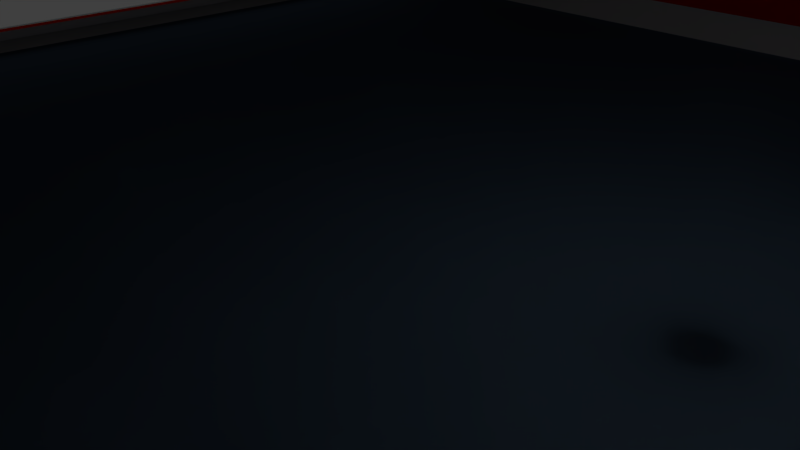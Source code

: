 # Source: 25mRoomWithWindow.blend  (saved by Blender 2.78.0; exported with 4.5.12 LTS)
import bpy
from mathutils import Matrix  # noqa: F401  (used for matrix-valued properties, if any)

bpy.ops.wm.read_factory_settings(use_empty=True)
scene = bpy.context.scene
scene.name = 'Scene'

# ---- collections
col_collection_1 = bpy.data.collections.new('Collection 1'); scene.collection.children.link(col_collection_1)

# ---- materials (node trees are filled in below, after node groups)
mat_material_001 = bpy.data.materials.new('Material.001')
mat_material_001.alpha_threshold = 0.0
mat_material_001.roughness = 0.5
mat_material_001.line_color = (0.0, 0.0, 0.0, 1.0)
mat_material_003 = bpy.data.materials.new('Material.003')
mat_material_003.alpha_threshold = 0.0
mat_material_003.roughness = 0.5
mat_material_003.line_color = (0.0, 0.0, 0.0, 1.0)
mat_material = bpy.data.materials.new('Material')
mat_material.alpha_threshold = 0.0
mat_material.roughness = 0.5
mat_material.line_color = (0.0, 0.0, 0.0, 1.0)
mat_material_004 = bpy.data.materials.new('Material.004')
mat_material_004.alpha_threshold = 0.0
mat_material_004.roughness = 0.5

# ---- material node trees
mat_material_001.use_nodes = True; mat_material_001.node_tree.nodes.clear()
_N = mat_material_001.node_tree.nodes; _L = mat_material_001.node_tree.links
n0 = _N.new('ShaderNodeOutputMaterial'); n0.name = 'Material Output'; n0.location = (300, 300)
n1 = _N.new('ShaderNodeBsdfDiffuse'); n1.name = 'Diffuse BSDF'; n1.location = (10, 300)
n1.inputs[0].default_value = (0.42, 0.42, 0.42, 1.0)
_L.new(n1.outputs[0], n0.inputs[0])
n0.is_active_output = True
mat_material_003.use_nodes = True; mat_material_003.node_tree.nodes.clear()
_N = mat_material_003.node_tree.nodes; _L = mat_material_003.node_tree.links
n0 = _N.new('ShaderNodeOutputMaterial'); n0.name = 'Material Output'; n0.location = (300, 300)
n1 = _N.new('ShaderNodeBsdfDiffuse'); n1.name = 'Diffuse BSDF'; n1.location = (10, 300)
n1.inputs[0].default_value = (0.1019, 0.1602, 0.233, 1.0)
_L.new(n1.outputs[0], n0.inputs[0])
n0.is_active_output = True
mat_material.use_nodes = True; mat_material.node_tree.nodes.clear()
_N = mat_material.node_tree.nodes; _L = mat_material.node_tree.links
n0 = _N.new('ShaderNodeOutputMaterial'); n0.name = 'Material Output'; n0.location = (300, 300)
n1 = _N.new('ShaderNodeBsdfDiffuse'); n1.name = 'Diffuse BSDF'; n1.location = (10, 300)
n1.inputs[0].default_value = (0.8, 0.006038, 0.0, 1.0)
_L.new(n1.outputs[0], n0.inputs[0])
n0.is_active_output = True
mat_material_004.use_nodes = True; mat_material_004.node_tree.nodes.clear()
_N = mat_material_004.node_tree.nodes; _L = mat_material_004.node_tree.links
n0 = _N.new('ShaderNodeOutputMaterial'); n0.name = 'Material Output'; n0.location = (300, 300)
n1 = _N.new('ShaderNodeBsdfDiffuse'); n1.name = 'Diffuse BSDF'; n1.location = (10, 300)
_L.new(n1.outputs[0], n0.inputs[0])
n0.is_active_output = True

# ---- world
world_world = bpy.data.worlds.new('World'); scene.world = world_world
world_world.color = (0.05088, 0.05088, 0.05088)
world_world.use_sun_shadow = False
world_world.sun_shadow_jitter_overblur = 0.0
world_world.cycles.sampling_method = 'MANUAL'

# ---- cameras
cam_camera = bpy.data.cameras.new('Camera')
cam_camera.clip_end = 100.0
cam_camera.lens = 35.0
cam_camera.sensor_width = 32.0
cam_camera.sensor_height = 18.0
cam_camera.ortho_scale = 7.314
cam_camera.dof.focus_distance = 0.0

# ---- lights
light_lamp = bpy.data.lights.new('Lamp', 'POINT')
light_lamp.transmission_factor = 0.0
light_lamp.cutoff_distance = 30.0
light_lamp.energy = 100.0
light_lamp.shadow_buffer_clip_start = 1.001
light_lamp.shadow_soft_size = 0.1
light_lamp.shadow_maximum_resolution = 0.006
light_lamp.use_absolute_resolution = True

# ---- meshes
me_cube_001 = bpy.data.meshes.new('Cube.001')
me_cube_001.from_pydata([(1.0, 1.0, -1.0), (1.0, -1.0, -1.0), (-1.0, -1.0, -1.0), (-1.0, 1.0, -1.0), (1.0, 1.0, 1.0), (1.0, -1.0, 1.0), (-1.0, -1.0, 1.0), (-1.0, 1.0, 1.0)], [], [(0, 1, 2, 3), (4, 7, 6, 5), (0, 4, 5, 1), (1, 5, 6, 2), (2, 6, 7, 3), (4, 0, 3, 7)])
me_cube_001.polygons.foreach_set('use_smooth', [True] * 6)
me_cube_001.materials.append(mat_material_001)
me_cube_001.use_remesh_preserve_volume = False
me_cube_001.use_remesh_preserve_attributes = False
me_cube_001.use_mirror_vertex_groups = False
me_cube_001.update()
me_cube_003 = bpy.data.meshes.new('Cube.003')
me_cube_003.from_pydata([(1.0, 1.0, -1.0), (1.0, -1.0, -1.0), (-1.0, -1.0, -1.0), (-1.0, 1.0, -1.0), (1.0, 1.0, 1.0), (1.0, -1.0, 1.0), (-1.0, -1.0, 1.0), (-1.0, 1.0, 1.0)], [], [(0, 1, 2, 3), (4, 7, 6, 5), (0, 4, 5, 1), (1, 5, 6, 2), (2, 6, 7, 3), (4, 0, 3, 7)])
me_cube_003.polygons.foreach_set('use_smooth', [True] * 6)
me_cube_003.materials.append(mat_material_003)
me_cube_003.use_remesh_preserve_volume = False
me_cube_003.use_remesh_preserve_attributes = False
me_cube_003.use_mirror_vertex_groups = False
me_cube_003.update()
me_cube_002 = bpy.data.meshes.new('Cube.002')
me_cube_002.from_pydata([(-11.87, -1.0, -0.8254), (-11.65, -1.0, -1.046), (-11.84, -1.0, -0.9437), (-11.77, -1.0, -1.014), (-11.65, -1.0, 1.78), (-11.87, -1.0, 1.56), (-11.77, -1.0, 1.749), (-11.84, -1.0, 1.679), (-11.65, 1.0, -1.046), (-11.87, 1.0, -0.8254), (-11.77, 1.0, -1.014), (-11.84, 1.0, -0.9437), (-11.87, 1.0, 1.56), (-11.65, 1.0, 1.78), (-11.84, 1.0, 1.679), (-11.77, 1.0, 1.749), (11.51, -1.0, -1.046), (11.73, -1.0, -0.8254), (11.63, -1.0, -1.014), (11.7, -1.0, -0.9437), (11.73, -1.0, 1.56), (11.51, -1.0, 1.78), (11.7, -1.0, 1.679), (11.63, -1.0, 1.749), (11.73, 1.0, -0.8254), (11.51, 1.0, -1.046), (11.7, 1.0, -0.9437), (11.63, 1.0, -1.014), (11.51, 1.0, 1.78), (11.73, 1.0, 1.56), (11.63, 1.0, 1.749), (11.7, 1.0, 1.679), (-11.85, 1.0, -1.167), (-11.67, 1.0, -1.217), (-11.67, -1.0, -1.217), (-11.85, -1.0, -1.167), (-11.99, 1.0, -1.032), (-11.99, -1.0, -1.032), (-12.04, 1.0, -0.848), (-12.04, -1.0, -0.848), (-11.85, -1.0, 1.902), (-11.67, -1.0, 1.952), (-11.67, 1.0, 1.952), (-11.85, 1.0, 1.902), (-11.99, -1.0, 1.767), (-11.99, 1.0, 1.767), (-12.04, -1.0, 1.583), (-12.04, 1.0, 1.583), (11.72, -1.0, -1.167), (11.53, -1.0, -1.217), (11.53, 1.0, -1.217), (11.72, 1.0, -1.167), (11.85, -1.0, -1.032), (11.85, 1.0, -1.032), (11.9, -1.0, -0.848), (11.9, 1.0, -0.848), (11.72, 1.0, 1.902), (11.53, 1.0, 1.952), (11.53, -1.0, 1.952), (11.72, -1.0, 1.902), (11.85, 1.0, 1.767), (11.85, -1.0, 1.767), (11.9, 1.0, 1.583), (11.9, -1.0, 1.583)], [], [(11, 2, 3, 10), (55, 62, 63, 54), (57, 42, 41, 58), (39, 46, 47, 38), (10, 3, 1, 8), (33, 34, 35, 32), (32, 35, 37, 36), (36, 37, 39, 38), (41, 42, 43, 40), (40, 43, 45, 44), (44, 45, 47, 46), (49, 50, 51, 48), (48, 51, 53, 52), (52, 53, 55, 54), (57, 58, 59, 56), (56, 59, 61, 60), (60, 61, 63, 62), (33, 50, 49, 34), (10, 8, 33, 32), (1, 3, 35, 34), (11, 10, 32, 36), (3, 2, 37, 35), (9, 11, 36, 38), (2, 0, 39, 37), (6, 4, 41, 40), (13, 15, 43, 42), (7, 6, 40, 44), (15, 14, 45, 43), (5, 7, 44, 46), (14, 12, 47, 45), (18, 16, 49, 48), (25, 27, 51, 50), (19, 18, 48, 52), (27, 26, 53, 51), (17, 19, 52, 54), (26, 24, 55, 53), (30, 28, 57, 56), (21, 23, 59, 58), (31, 30, 56, 60), (23, 22, 61, 59), (29, 31, 60, 62), (22, 20, 63, 61), (8, 25, 50, 33), (16, 1, 34, 49), (0, 5, 46, 39), (12, 9, 38, 47), (20, 17, 54, 63), (4, 21, 58, 41), (28, 13, 42, 57), (24, 29, 62, 55), (9, 0, 2, 11), (0, 9, 12, 5), (5, 12, 14, 7), (7, 14, 15, 6), (6, 15, 13, 4), (4, 13, 28, 21), (30, 23, 21, 28), (31, 22, 23, 30), (29, 20, 22, 31), (17, 20, 29, 24), (17, 24, 26, 19), (19, 26, 27, 18), (18, 27, 25, 16), (8, 1, 16, 25)])
me_cube_002.polygons.foreach_set('use_smooth', [True] * 64)
me_cube_002.use_remesh_preserve_volume = False
me_cube_002.use_remesh_preserve_attributes = False
me_cube_002.use_mirror_vertex_groups = False
me_cube_002.update()
me_cube = bpy.data.meshes.new('Cube')
me_cube.from_pydata([(1.023, 1.0, -0.05021), (1.023, -1.0, -0.05021), (-1.0, -1.0, -0.05021), (-1.0, 1.0, -0.05021), (1.023, 1.0, 1.95), (1.023, -1.0, 1.95), (-1.0, -1.0, 1.95), (-1.0, 1.0, 1.95), (-0.9804, 0.9804, -0.05021), (-0.9804, 0.9804, 1.95), (-0.9804, -0.9804, -0.05021), (-0.9804, -0.9804, 1.95), (0.9804, 0.9804, -0.05021), (0.9804, 0.9804, 1.95), (0.9804, -0.9804, -0.05021), (0.9804, -0.9804, 1.95), (0.8422, 0.8422, 2.95), (0.8422, -0.8422, 2.95), (-0.8422, 0.8422, 2.95), (-0.8422, -0.8422, 2.95), (-0.8257, -0.8257, 2.95), (-0.8257, 0.8257, 2.95), (0.8257, -0.8257, 2.95), (0.8257, 0.8257, 2.95), (0.9038, 0.9038, -1.05), (0.9038, -0.9038, -1.05), (-0.9038, 0.9038, -1.05), (-0.9038, -0.9038, -1.05), (-0.8861, -0.8861, -1.05), (-0.8861, 0.8861, -1.05), (0.8861, -0.8861, -1.05), (0.8861, 0.8861, -1.05), (1.023, 1.0, 0.3655), (1.023, 1.0, 1.534), (1.023, -1.0, 0.3655), (1.023, -1.0, 1.534), (-1.0, -1.0, 0.3655), (-1.0, -1.0, 1.534), (-1.0, 1.0, 0.3655), (-1.0, 1.0, 1.534), (-0.9804, -0.9804, 0.4016), (-0.9804, -0.9804, 1.498), (0.9804, -0.9804, 0.4016), (0.9804, -0.9804, 1.498), (0.9804, 0.9804, 0.4016), (0.9804, 0.9804, 1.498), (-0.9804, 0.9804, 0.4016), (-0.9804, 0.9804, 1.498), (1.023, 0.1595, 1.814), (0.9804, 0.1595, 1.814), (1.023, -0.1595, 0.3559), (0.9804, -0.1595, 0.3926), (1.023, -0.1595, 0.03513), (0.9804, -0.1595, 0.03513), (1.023, -0.1595, 1.814), (1.023, -0.1595, 1.544), (0.9804, -0.1595, 1.507), (0.9804, -0.1595, 1.814), (1.023, 0.1595, 0.03513), (0.9804, 0.1595, 0.03513), (1.023, 0.1595, 0.3559), (0.9804, 0.1595, 0.3926), (1.023, 0.1595, 1.544), (0.9804, 0.1595, 1.507), (-0.9804, -0.9115, 1.691), (-1.0, -0.9115, 1.691), (-0.9804, 0.9049, 0.2781), (-1.0, 0.9049, 0.2781), (-0.9804, -0.9115, 0.2781), (-1.0, -0.9115, 0.2781), (-0.9804, 0.9049, 1.691), (-1.0, 0.9049, 1.691), (-0.9804, -0.9207, 1.675), (-1.0, -0.9207, 1.675), (-0.9804, -0.9207, 0.2939), (-1.0, -0.9207, 0.2939), (-0.9804, -0.9132, 1.777), (-1.0, -0.9132, 1.777), (-0.9804, -0.9277, 1.752), (-1.0, -0.9277, 1.752), (-0.9804, -0.9132, 0.1924), (-1.0, -0.9132, 0.1924), (-0.9804, -0.9277, 0.2171), (-1.0, -0.9277, 0.2171), (-0.9804, -0.9262, 1.64), (-1.0, -0.9262, 1.64), (-0.9804, -0.9262, 0.329), (-1.0, -0.9262, 0.329), (-0.9804, -0.9287, 1.581), (-1.0, -0.9287, 1.581), (-1.0, -0.9287, 0.3882), (-0.9804, -0.9287, 0.3882), (-1.0, -0.9278, 0.3655), (-0.9804, -0.9383, 0.2846), (-1.0, -0.9383, 0.2846), (-0.9804, -0.9383, 1.685), (-1.0, -0.9383, 1.685), (-0.9804, -0.9287, 0.4016), (-0.9804, -0.9287, 1.498), (-1.0, -0.9287, 1.534), (-0.9804, -0.9422, 1.592), (-1.0, -0.9422, 1.592), (-1.0, -0.9422, 0.3769), (-0.9804, -0.9422, 0.4016), (-0.9804, -0.9422, 0.3769), (-0.9804, -0.9422, 1.498), (-1.0, -0.9422, 1.534), (-1.0, -0.9417, 0.3655), (-0.9804, 0.9197, 0.329), (-1.0, 0.9197, 0.329), (-0.9804, 0.9142, 1.675), (-1.0, 0.9142, 1.675), (-0.9804, 0.9142, 0.2939), (-1.0, 0.9142, 0.2939), (-0.9804, 0.9066, 0.1924), (-1.0, 0.9066, 0.1924), (-0.9804, 0.9066, 1.777), (-1.0, 0.9066, 1.777), (-0.9804, 0.9211, 1.752), (-1.0, 0.9211, 1.752), (-0.9804, 0.9197, 1.64), (-1.0, 0.9197, 1.64), (-0.9804, 0.9211, 0.2171), (-1.0, 0.9211, 0.2171), (-0.9804, 0.9221, 1.581), (-1.0, 0.9221, 1.581), (-1.0, 0.9221, 0.3882), (-1.0, 0.9212, 0.3655), (-0.9804, 0.9221, 0.3882), (-0.9804, 0.9221, 0.4016), (-0.9804, 0.9221, 1.498), (-1.0, 0.9221, 1.534), (-0.9804, 0.9317, 1.685), (-1.0, 0.9317, 1.685), (-0.9804, 0.9317, 0.2846), (-1.0, 0.9317, 0.2846), (-0.9804, 0.9356, 1.592), (-1.0, 0.9356, 1.592), (-0.9804, 0.9356, 1.498), (-1.0, 0.9356, 1.534), (-1.0, 0.9356, 0.3769), (-0.9804, 0.9356, 0.4016), (-0.9804, 0.9356, 0.3769), (-1.0, 0.9351, 0.3655)], [], [(3, 0, 24, 26), (5, 4, 16, 17), (33, 4, 5, 35, 55, 54, 48, 62), (35, 5, 6, 37), (37, 6, 7, 39, 139, 137, 133, 119, 117, 77, 79, 96, 101, 106), (32, 0, 3, 38), (6, 5, 17, 19), (8, 10, 28, 29), (47, 9, 11, 41, 105, 100, 95, 78, 76, 116, 118, 132, 136, 138), (46, 8, 12, 44), (41, 11, 15, 43), (16, 18, 19, 20, 21, 23), (23, 22, 20, 19, 17, 16), (9, 13, 23, 21), (15, 11, 20, 22), (11, 9, 21, 20), (7, 6, 19, 18), (4, 7, 18, 16), (13, 15, 22, 23), (24, 31, 29, 28, 27, 26), (27, 28, 30, 31, 24, 25), (31, 30, 14, 12), (12, 8, 29, 31), (2, 3, 26, 27), (10, 14, 30, 28), (1, 2, 27, 25), (4, 33, 39, 7), (33, 32, 38, 39), (2, 36, 107, 94, 83, 81, 115, 123, 135, 143, 38, 3), (36, 37, 106, 102, 107), (1, 34, 36, 2), (34, 35, 37, 36), (10, 40, 42, 14), (40, 41, 43, 42), (9, 47, 45, 13), (47, 46, 44, 45), (8, 46, 141, 142, 134, 122, 114, 80, 82, 93, 104, 103, 40, 10), (46, 47, 138, 141), (43, 56, 51, 42), (13, 45, 63, 49, 57, 56, 43, 15), (42, 51, 53, 59, 61, 44, 12, 14), (25, 24, 0, 1), (32, 60, 58, 52, 50, 34, 1, 0), (33, 62, 60, 32), (59, 58, 60, 62, 48, 49, 63, 61), (50, 55, 35, 34), (54, 57, 49, 48), (52, 53, 51, 56, 57, 54, 55, 50), (61, 63, 45, 44), (53, 52, 58, 59), (78, 79, 77, 76), (122, 123, 115, 114), (100, 101, 96, 95), (94, 93, 82, 83), (102, 104, 93, 94, 107), (69, 68, 74, 75), (137, 136, 132, 133), (133, 132, 118, 119), (64, 65, 73, 72), (72, 73, 85, 84), (104, 102, 106, 101, 100, 105, 103), (103, 105, 41, 40), (67, 66, 68, 69), (111, 110, 120, 121), (70, 71, 65, 64), (66, 67, 113, 112), (128, 126, 131, 125, 124, 130, 129), (112, 113, 109, 108), (117, 116, 76, 77), (134, 135, 123, 122), (71, 70, 110, 111), (143, 140, 139, 39, 38), (121, 120, 124, 125), (142, 140, 143, 135, 134), (75, 74, 86, 87), (83, 82, 80, 81), (108, 109, 127, 126, 128), (95, 96, 79, 78), (88, 89, 99, 90, 91, 97, 98), (81, 80, 114, 115), (140, 142, 141, 138, 136, 137, 139), (119, 118, 116, 117), (84, 85, 89, 88), (87, 86, 91, 90, 92)])
me_cube.polygons.foreach_set('use_smooth', [True] * 84)
me_cube.polygons.foreach_set('material_index', [1, 1, 1, 1, 1, 1, 1, 1, 1, 1, 1, 1, 1, 1, 1, 1, 1, 1, 1, 1, 1, 1, 1, 1, 1, 1, 1, 0, 1, 0, 1, 0, 1, 0, 1, 0, 1, 0, 0, 1, 1, 1, 1, 0, 0, 0, 0, 0, 0, 0, 0, 0, 0, 0, 0, 0, 0, 0, 0, 0, 0, 0, 0, 0, 0, 0, 0, 0, 0, 0, 0, 0, 0, 0, 0, 0, 0, 0, 0, 0, 0, 0, 0, 0])
_uv = me_cube.uv_layers.new(name='UVMap')
_uv.uv.foreach_set('vector', [0.0, 0.0, 0.0, 0.0, 0.0, 0.0, 0.0, 0.0, 0.0, 0.0, 0.0, 0.0, 0.0, 0.0, 0.0, 0.0, 0.0, 0.0, 0.0, 0.0, 0.0, 0.0, 0.0, 0.0, 0.0, 0.0, 0.0, 0.0, 0.0, 0.0, 0.0, 0.0, 0.0, 0.0, 0.0, 0.0, 0.0, 0.0, 0.0, 0.0, 0.0, 0.0, 0.0, 0.0, 0.0, 0.0, 0.0, 0.0, 0.0, 0.0, 0.0, 0.0, 0.0, 0.0, 0.0, 0.0, 0.0, 0.0, 0.0, 0.0, 0.0, 0.0, 0.0, 0.0, 0.0, 0.0, 0.0, 0.0, 0.0, 0.0, 0.0, 0.0, 0.0, 0.0, 0.0, 0.0, 0.0, 0.0, 0.0, 0.0, 0.0, 0.0, 0.0, 0.0, 0.0, 0.0, 0.0, 0.0, 0.0, 0.0, 0.0, 0.0, 0.0, 0.0, 0.0, 0.0, 0.0, 0.0, 0.0, 0.0, 0.0, 0.0, 0.0, 0.0, 0.0, 0.0, 0.0, 0.0, 0.0, 0.0, 0.0, 0.0, 0.0, 0.0, 0.0, 0.0, 0.0, 0.0, 0.0, 0.0, 0.0, 0.0, 0.0, 0.0, 0.0, 0.0, 0.0, 0.0, 0.0, 0.0, 0.0, 0.0, 0.0, 0.0, 0.0, 0.0, 0.0, 0.0, 0.0, 0.0, 0.0, 0.0, 0.0, 0.0, 0.0, 0.0, 0.0, 0.0, 0.0, 0.0, 0.0, 0.0, 0.0, 0.0, 0.0, 0.0, 0.0, 0.0, 0.0, 0.0, 0.0, 0.0, 0.0, 0.0, 0.0, 0.0, 0.0, 0.0, 0.0, 0.0, 0.0, 0.0, 0.0, 0.0, 0.0, 0.0, 0.0, 0.0, 0.0, 0.0, 0.0, 0.0, 0.0, 0.0, 0.0, 0.0, 0.0, 0.0, 0.0, 0.0, 0.0, 0.0, 0.0, 0.0, 0.0, 0.0, 0.0, 0.0, 0.0, 0.0, 0.0, 0.0, 0.0, 0.0, 0.0, 0.0, 0.0, 0.0, 0.0, 0.0, 0.0, 0.0, 0.0, 0.0, 0.0, 0.0, 0.0, 0.0, 0.0, 0.0, 0.0, 0.0, 0.0, 0.0, 0.0, 0.0, 0.0, 0.0, 0.0, 0.0, 0.0, 0.0, 0.0, 0.0, 0.0, 0.0, 0.0, 0.0, 0.0, 0.0, 0.0, 0.0, 0.0, 0.0, 0.0, 0.0, 0.0, 0.0, 0.0, 0.0, 0.0, 0.0, 0.0, 0.0, 0.0, 0.0, 0.0, 0.0, 0.0, 0.0, 0.0, 0.0, 0.0, 0.0, 0.0, 0.0, 0.0, 0.0, 0.0, 0.0, 0.0, 0.0, 0.0, 0.0, 0.0, 0.0, 0.0, 0.0, 0.0, 0.0, 0.0, 0.0, 0.0, 0.0, 0.0, 0.0, 0.0, 0.0, 0.0, 0.0, 0.0, 0.0, 0.0, 0.0, 0.0, 0.0, 0.0, 0.0, 0.0, 0.0, 0.0, 0.0, 0.0, 0.0, 0.0, 0.0, 0.0, 0.0, 0.0, 0.0, 0.0, 0.0, 0.0, 0.0, 0.0, 0.0, 0.0, 0.0, 0.0, 0.0, 0.0, 0.0, 0.0, 0.0, 0.0, 0.0, 0.0, 0.0, 0.0, 0.0, 0.0, 0.0, 0.0, 0.0, 0.0, 0.0, 0.0, 0.0, 0.0, 0.0, 0.0, 0.0, 0.0, 0.0, 0.0, 0.0, 0.0, 0.0, 0.0, 0.0, 0.0, 0.0, 0.0, 0.0, 0.0, 0.0, 0.0, 0.0, 0.0, 0.0, 0.0, 0.0, 0.0, 0.0, 0.0, 0.0, 0.0, 0.0, 0.0, 0.0, 0.0, 0.0, 0.0, 0.0, 0.0, 0.0, 0.0, 0.0, 0.0, 0.0, 0.0, 0.0, 0.0, 0.0, 0.0, 0.0, 0.0, 0.0, 0.0, 0.0, 0.0, 0.0, 0.0, 0.0, 0.0, 0.0, 0.0, 0.0, 0.0, 0.0, 0.0, 0.0, 0.0, 0.0, 0.0, 0.0, 0.0, 0.0, 0.0, 0.0, 0.0, 0.0, 0.0, 0.0, 0.0, 0.0, 0.0, 0.0, 0.0, 0.0, 0.0, 0.0, 0.0, 0.0, 0.0, 0.0, 0.0, 0.0, 0.0, 0.0, 0.0, 0.0, 0.0, 0.0, 0.0, 0.0, 0.0, 0.0, 0.0, 0.0, 0.0, 0.0, 0.0, 0.0, 0.0, 0.0, 0.0, 0.0, 0.0, 0.0, 0.0, 0.0, 0.0, 0.0, 0.0, 0.0, 0.0, 0.0, 0.0, 0.0, 0.0, 0.0, 0.0, 0.0, 0.0, 0.0, 0.0, 0.0, 0.0, 0.0, 0.0, 0.0, 0.0, 0.0, 0.0, 0.0, 0.0, 0.0, 0.0, 0.0, 0.0, 0.0, 0.0, 0.0, 0.0, 0.0, 0.0, 0.0, 0.0, 0.0, 0.0, 0.0, 0.0, 0.0, 0.0, 0.0, 0.0, 0.0, 0.0, 0.0, 0.0, 0.0, 0.0, 0.0, 0.0, 0.0, 0.0, 0.0, 0.0, 0.0, 0.0, 0.0, 0.0, 0.0, 0.0, 0.0, 0.0, 0.0, 0.0, 0.0, 0.0, 0.0, 0.0, 0.0, 0.0, 0.0, 0.0, 0.0, 0.0, 0.0, 0.0, 0.0, 0.0, 0.0, 0.0, 0.0, 0.0, 0.0, 0.0, 0.0, 0.0, 0.0, 0.0, 0.0, 0.0, 0.0, 0.0, 0.0, 0.0, 0.0, 0.0, 0.0, 0.0, 0.0, 0.0, 0.0, 0.0, 0.0, 0.0, 0.0, 0.0, 0.0, 0.0, 0.0, 0.0, 0.0, 0.0, 0.0, 0.0, 0.0, 0.0, 0.0, 0.0, 0.0, 0.0, 0.0, 0.0, 0.0, 0.0, 0.0, 0.0, 0.0, 0.0, 0.0, 0.0, 0.0, 0.0, 0.0, 0.0, 0.0, 0.0, 0.0, 0.0, 0.0, 0.0, 0.0, 0.0, 0.0, 0.0, 0.0, 0.0, 0.0, 0.0, 0.0, 0.0, 0.0, 0.0, 0.0, 0.0, 0.0, 0.0, 0.0, 0.0, 0.0, 0.0, 0.0, 0.0, 0.0, 0.0, 0.0, 0.0, 0.0, 0.0, 0.0, 0.0, 0.0, 0.0, 0.0, 0.0, 0.0, 0.0, 0.0, 0.0, 0.0, 0.0, 0.0, 0.0, 0.0, 0.0, 0.0, 0.0, 0.0, 0.0, 0.0, 0.0, 0.0, 0.0, 0.0, 0.0, 0.0, 0.0, 0.0, 0.0, 0.0, 0.0, 0.0, 0.0, 0.0, 0.0, 0.0, 0.0, 0.0, 0.0, 0.0, 0.0, 0.0, 0.0, 0.0, 0.0, 0.0, 0.0, 0.0, 0.0, 0.0, 0.0, 0.0, 0.0, 0.0, 0.0, 0.0, 0.0, 0.0, 0.0, 0.0, 0.0, 0.0, 0.0, 0.0, 0.0, 0.0, 0.0, 0.0, 0.0, 0.0, 0.0, 0.0, 0.0, 0.0, 0.0, 0.0, 0.0, 0.0, 0.0, 0.0, 0.0, 0.0, 0.0, 0.0, 0.0, 0.0, 0.0, 0.0, 0.0, 0.0, 0.0, 0.0, 0.0, 0.0, 0.0, 0.0, 0.0, 0.0, 0.0, 0.0, 0.0, 0.0, 0.0, 0.0, 0.0, 0.0, 0.0, 0.0, 0.0, 0.0, 0.0, 0.0, 0.0, 0.0, 0.0, 0.0, 0.0, 0.0, 0.0, 0.0, 0.0, 0.0, 0.0, 0.0, 0.0, 0.0, 0.0, 0.0, 0.0, 0.0, 0.0, 0.0, 0.0, 0.0, 0.0, 0.0, 0.0, 0.0, 0.0, 0.0, 0.0, 0.0, 0.0, 0.0, 0.0, 0.0, 0.0, 0.0, 0.0, 0.0, 0.0, 0.0, 0.0, 0.0, 0.0, 0.0, 0.0, 0.0, 0.0, 0.0, 0.0, 0.0, 0.0, 0.0, 0.0, 0.0, 0.0, 0.0, 0.0, 0.0, 0.0, 0.0, 0.0, 0.0, 0.0, 0.0, 0.0, 0.0, 0.0, 0.0, 0.0, 0.0, 0.0, 0.0, 0.0, 0.0, 0.0, 0.0, 0.0, 0.0, 0.0, 0.0, 0.0, 0.0, 0.0, 0.0, 0.0, 0.0, 0.0, 0.0, 0.0, 0.0, 0.0, 0.0, 0.0, 0.0, 0.0, 0.0, 0.0, 0.0, 0.0, 0.0, 0.0, 0.0, 0.0, 0.0, 0.0, 0.0, 0.0, 0.0, 0.0, 0.0, 0.0, 0.0])
me_cube.materials.append(mat_material)
me_cube.materials.append(mat_material_004)
me_cube.use_remesh_preserve_volume = False
me_cube.use_remesh_preserve_attributes = False
me_cube.use_mirror_vertex_groups = False
me_cube.update()
me_cube.normals_split_custom_set([tuple(v) for v in zip(*[iter([-0.7056, 0.7056, -0.06561, 0.7075, 0.703, -0.07318, 0.5428, 0.5516, -0.6333, -0.5506, 0.5506, -0.6274, 0.7047, -0.7006, 0.1116, 0.7047, 0.7006, 0.1116, 0.5242, 0.5331, 0.6641, 0.5242, -0.5331, 0.6641, 0.7071, 0.7071, 2.154e-07, 0.7047, 0.7006, 0.1116, 0.7047, -0.7006, 0.1116, 0.7071, -0.7071, 8.714e-08, 0.7071, 0.7071, 1.135e-07, 0.5774, 0.5774, -0.5774, 0.5773, -0.5774, -0.5774, 0.7071, -0.7071, 9.241e-08, 0.7071, -0.7071, 8.714e-08, 0.7047, -0.7006, 0.1116, -0.7032, -0.7032, 0.1045, -0.7071, -0.7071, 1.894e-08, -0.7071, -0.7071, 1.894e-08, -0.7032, -0.7032, 0.1045, -0.7032, 0.7032, 0.1045, -0.7071, 0.7071, 1.472e-07, -0.7071, -0.7071, 1.853e-08, -0.7024, -0.7116, -0.01495, -0.6946, -0.7159, -0.07096, -0.6676, -0.7013, -0.2501, -0.6104, -0.394, -0.6871, -0.6104, 0.394, -0.6871, -0.6676, 0.7013, -0.2501, -0.6946, 0.7159, -0.07097, -0.7024, 0.7116, -0.01495, -0.7071, 0.7071, 6.286e-08, 0.7071, 0.7071, -4.8e-09, 0.7075, 0.703, -0.07318, -0.7056, 0.7056, -0.06561, -0.7071, 0.7071, -1.966e-07, -0.7032, -0.7032, 0.1045, 0.7047, -0.7006, 0.1116, 0.5242, -0.5331, 0.6641, -0.5322, -0.5322, 0.6585, 0.7056, -0.7056, 0.06437, 0.7056, 0.7056, 0.06437, 0.3324, 0.3324, -0.8826, 0.623, -0.623, -0.473, 0.7071, -0.7071, -2.95e-07, 0.7034, -0.7034, -0.1026, 0.7034, 0.7034, -0.1026, 0.7071, 0.7071, -2.645e-08, 0.7071, 0.7071, -2.926e-08, 0.7024, 0.7116, -0.01495, 0.6946, 0.7159, -0.07097, 0.6676, 0.7013, -0.2501, 0.6104, 0.394, -0.6871, 0.6104, -0.394, -0.6871, 0.6676, -0.7013, -0.2501, 0.6946, -0.7159, -0.07096, 0.7024, -0.7116, -0.01495, 0.7071, -0.7071, -1.83e-08, 0.7071, -0.7071, 1.353e-07, 0.7056, -0.7056, 0.06437, -0.7056, -0.7056, 0.06437, -0.7071, -0.7071, 6.118e-08, 0.7071, 0.7071, -2.645e-08, 0.7034, 0.7034, -0.1026, -0.7034, 0.7034, -0.1026, -0.7071, 0.7071, -1.603e-07, 0.5242, 0.5331, 0.6641, -0.5322, 0.5322, 0.6584, -0.5322, -0.5322, 0.6585, 0.3525, 0.3525, 0.8669, 0.6487, -0.6487, 0.3979, -0.3525, -0.3525, 0.8669, -0.3525, -0.3525, 0.8669, -0.6487, 0.6487, 0.3979, 0.3525, 0.3525, 0.8669, -0.5322, -0.5322, 0.6585, 0.5242, -0.5331, 0.6641, 0.5242, 0.5331, 0.6641, 0.7034, -0.7034, -0.1026, -0.7034, -0.7034, -0.1026, -0.3525, -0.3525, 0.8669, 0.6487, -0.6487, 0.3979, -0.7034, 0.7034, -0.1026, 0.7034, 0.7034, -0.1026, 0.3525, 0.3525, 0.8669, -0.6487, 0.6487, 0.3979, 0.7034, 0.7034, -0.1026, 0.7034, -0.7034, -0.1026, 0.6487, -0.6487, 0.3979, 0.3525, 0.3525, 0.8669, -0.7032, 0.7032, 0.1045, -0.7032, -0.7032, 0.1045, -0.5322, -0.5322, 0.6585, -0.5322, 0.5322, 0.6584, 0.7047, 0.7006, 0.1116, -0.7032, 0.7032, 0.1045, -0.5322, 0.5322, 0.6584, 0.5242, 0.5331, 0.6641, -0.7034, -0.7034, -0.1026, -0.7034, 0.7034, -0.1026, -0.6487, 0.6487, 0.3979, -0.3525, -0.3525, 0.8669, 0.5428, 0.5516, -0.6333, -0.3324, -0.3324, -0.8826, 0.623, -0.623, -0.473, 0.3324, 0.3324, -0.8826, -0.5506, -0.5506, -0.6274, -0.5506, 0.5506, -0.6274, -0.5506, -0.5506, -0.6274, 0.3324, 0.3324, -0.8826, -0.623, 0.623, -0.473, -0.3324, -0.3324, -0.8826, 0.5428, 0.5516, -0.6333, 0.5428, -0.5517, -0.6333, -0.3324, -0.3324, -0.8826, -0.623, 0.623, -0.473, -0.7056, 0.7056, 0.06437, -0.7056, -0.7056, 0.06437, -0.7056, -0.7056, 0.06437, 0.7056, -0.7056, 0.06437, 0.623, -0.623, -0.473, -0.3324, -0.3324, -0.8826, -0.7056, -0.7056, -0.06561, -0.7056, 0.7056, -0.06561, -0.5506, 0.5506, -0.6274, -0.5506, -0.5506, -0.6274, 0.7056, 0.7056, 0.06437, -0.7056, 0.7056, 0.06437, -0.623, 0.623, -0.473, 0.3324, 0.3324, -0.8826, 0.7075, -0.703, -0.07318, -0.7056, -0.7056, -0.06561, -0.5506, -0.5506, -0.6274, 0.5428, -0.5517, -0.6333, 0.7047, 0.7006, 0.1116, 0.7071, 0.7071, 2.154e-07, -0.7071, 0.7071, 1.472e-07, -0.7032, 0.7032, 0.1045, 0.7071, 0.7071, 2.154e-07, 0.7071, 0.7071, -4.8e-09, -0.7071, 0.7071, -1.966e-07, -0.7071, 0.7071, 1.472e-07, -0.7056, -0.7056, -0.06561, -0.7071, -0.7071, -4.502e-07, -0.7071, 0.7065, 0.02969, -0.6946, 0.7159, 0.07097, -0.6676, 0.7013, 0.2501, -0.6104, 0.394, 0.6871, -0.6104, -0.394, 0.6871, -0.6676, -0.7013, 0.2501, -0.6946, -0.7159, 0.07096, -0.7071, -0.7065, 0.02969, -0.7071, 0.7071, -1.966e-07, -0.7056, 0.7056, -0.06561, -0.7071, -0.7071, -4.502e-07, -0.7071, -0.7071, 1.894e-08, -0.7071, 0.7071, 6.286e-08, -0.7024, 0.7116, 0.01495, -0.7071, 0.7065, 0.02969, 0.7075, -0.703, -0.07318, 0.7071, -0.7071, -2.584e-07, -0.7071, -0.7071, -4.502e-07, -0.7056, -0.7056, -0.06561, 0.7071, -0.7071, -2.584e-07, 0.7071, -0.7071, 8.714e-08, -0.7071, -0.7071, 1.894e-08, -0.7071, -0.7071, -4.502e-07, 0.7056, 0.7056, 0.06437, 0.7071, 0.7071, 3.563e-07, -0.7071, 0.7071, 2.342e-07, -0.7056, 0.7056, 0.06437, 0.7071, 0.7071, 3.563e-07, 0.7071, 0.7071, -2.645e-08, -0.7071, 0.7071, -1.603e-07, -0.7071, 0.7071, 2.342e-07, 0.7034, -0.7034, -0.1026, 0.7071, -0.7071, -2.95e-07, -0.7071, -0.7071, -3.809e-07, -0.7034, -0.7034, -0.1026, 0.7071, -0.7071, -2.95e-07, 0.7071, -0.7071, 1.353e-07, -0.7071, -0.7071, 6.118e-08, -0.7071, -0.7071, -3.809e-07, 0.7056, -0.7056, 0.06437, 0.7071, -0.7071, 1.353e-07, 0.7071, -0.7071, 1.723e-07, 0.7024, -0.7116, 0.01495, 0.6946, -0.7159, 0.07097, 0.6676, -0.7013, 0.2501, 0.6104, -0.394, 0.6871, 0.6104, 0.394, 0.6871, 0.6676, 0.7013, 0.2501, 0.6946, 0.7159, 0.07097, 0.7024, 0.7116, 0.01495, 0.7071, 0.7071, 1.613e-07, 0.7071, 0.7071, 3.563e-07, 0.7056, 0.7056, 0.06437, 0.7071, -0.7071, 1.353e-07, 0.7071, -0.7071, -2.95e-07, 0.7071, -0.7071, -1.83e-08, 0.7071, -0.7071, 1.723e-07, -0.7071, 0.7071, -1.603e-07, -0.7071, 0.7071, -1.826e-07, -0.7071, 0.7071, 2.26e-08, -0.7071, 0.7071, 2.342e-07, -0.7034, -0.7034, -0.1026, -0.7071, -0.7071, -3.809e-07, -0.7071, -0.7071, -1.019e-07, -0.5774, -0.5773, -0.5774, -0.5774, 0.5774, -0.5774, -0.7071, 0.7071, -1.826e-07, -0.7071, 0.7071, -1.603e-07, -0.7034, 0.7034, -0.1026, -0.7071, 0.7071, 2.342e-07, -0.7071, 0.7071, 2.26e-08, -0.5774, 0.5774, 0.5774, -0.5774, -0.5773, 0.5773, -0.7071, -0.7071, 1.033e-07, -0.7071, -0.7071, 6.118e-08, -0.7056, -0.7056, 0.06437, -0.7056, 0.7056, 0.06437, 0.5428, -0.5517, -0.6333, 0.5428, 0.5516, -0.6333, 0.7075, 0.703, -0.07318, 0.7075, -0.703, -0.07318, 0.7071, 0.7071, -4.8e-09, 0.7071, -0.7071, -5.48e-08, 0.5773, -0.5774, 0.5774, 0.5774, 0.5774, 0.5774, 0.7071, 0.7071, -3.375e-08, 0.7071, -0.7071, -2.584e-07, 0.7075, -0.703, -0.07318, 0.7075, 0.703, -0.07318, 0.7071, 0.7071, 2.154e-07, 0.7071, -0.7071, 9.241e-08, 0.7071, -0.7071, -5.48e-08, 0.7071, 0.7071, -4.8e-09, -0.5774, -0.5773, 0.5773, 0.5773, -0.5774, 0.5774, 0.7071, -0.7071, -5.48e-08, 0.7071, -0.7071, 9.241e-08, 0.5773, -0.5774, -0.5774, -0.5774, -0.5773, -0.5774, -0.7071, -0.7071, -1.019e-07, -0.7071, -0.7071, 1.033e-07, 0.7071, 0.7071, -3.375e-08, 0.7071, 0.7071, 1.135e-07, 0.7071, -0.7071, 8.714e-08, 0.7071, -0.7071, -2.584e-07, 0.5774, 0.5774, -0.5774, -0.5774, 0.5774, -0.5774, -0.5774, -0.5773, -0.5774, 0.5773, -0.5774, -0.5774, 0.5774, 0.5774, 0.5774, -0.5774, 0.5774, 0.5774, -0.7071, 0.7071, 2.26e-08, -0.7071, 0.7071, -1.826e-07, -0.5774, 0.5774, -0.5774, 0.5774, 0.5774, -0.5774, 0.7071, 0.7071, 1.135e-07, 0.7071, 0.7071, -3.375e-08, -0.7071, -0.7071, 1.033e-07, -0.7071, -0.7071, -1.019e-07, -0.7071, -0.7071, -3.809e-07, -0.7071, -0.7071, 6.118e-08, -0.5774, 0.5774, 0.5774, 0.5774, 0.5774, 0.5774, 0.5773, -0.5774, 0.5774, -0.5774, -0.5773, 0.5773, 0.6676, 0.7013, -0.2501, -0.6676, 0.7013, -0.2501, -0.6104, 0.394, -0.6871, 0.6104, 0.394, -0.6871, 0.6676, -0.7013, 0.2501, -0.6676, -0.7013, 0.2501, -0.6104, -0.394, 0.6871, 0.6104, -0.394, 0.6871, 0.7024, 0.7116, -0.01495, -0.7024, 0.7116, -0.01495, -0.6946, 0.7159, -0.07097, 0.6946, 0.7159, -0.07097, -0.6946, 0.7159, 0.07097, 0.6946, 0.7159, 0.07097, 0.6676, 0.7013, 0.2501, -0.6676, 0.7013, 0.2501, -0.7024, 0.7116, 0.01495, 0.7024, 0.7116, 0.01495, 0.6946, 0.7159, 0.07097, -0.6946, 0.7159, 0.07097, -0.7071, 0.7065, 0.02969, -1.013e-06, -0.4974, -0.8675, -1.013e-06, -0.4974, -0.8675, -6.579e-07, -0.9419, -0.3359, -6.579e-07, -0.9419, -0.3359, -0.7024, -0.7116, -0.01495, 0.7024, -0.7116, -0.01495, 0.6946, -0.7159, -0.07096, -0.6946, -0.7159, -0.07096, -0.6946, -0.7159, -0.07096, 0.6946, -0.7159, -0.07096, 0.6676, -0.7013, -0.2501, -0.6676, -0.7013, -0.2501, 5.028e-06, -0.4974, 0.8675, 5.028e-06, -0.4974, 0.8675, 3.321e-07, -0.9419, 0.3359, 3.321e-07, -0.9419, 0.3359, 3.321e-07, -0.9419, 0.3359, 3.321e-07, -0.9419, 0.3359, -1.694e-06, -0.9951, 0.09864, -1.694e-06, -0.9951, 0.09864, 0.7024, 0.7116, 0.01495, -0.7024, 0.7116, 0.01495, -0.7071, 0.7071, 6.286e-08, -0.7024, 0.7116, -0.01495, 0.7024, 0.7116, -0.01495, 0.7071, 0.7071, -2.926e-08, 0.7071, 0.7071, 1.613e-07, 0.7071, 0.7071, 1.613e-07, 0.7071, 0.7071, -2.926e-08, 0.7071, 0.7071, -2.645e-08, 0.7071, 0.7071, 3.563e-07, -1.013e-06, 0.4974, -0.8675, -1.013e-06, 0.4974, -0.8675, -1.013e-06, -0.4974, -0.8675, -1.013e-06, -0.4974, -0.8675, -2.631e-06, 0.9419, 0.3359, -2.631e-06, 0.9419, 0.336, 0.0, 0.9951, 0.09864, 0.0, 0.9951, 0.09864, 8.78e-07, 0.4974, 0.8675, 8.78e-07, 0.4974, 0.8675, 5.028e-06, -0.4974, 0.8675, 5.028e-06, -0.4974, 0.8675, -1.013e-06, 0.4974, -0.8675, -1.013e-06, 0.4974, -0.8675, -6.578e-07, 0.9419, -0.336, -6.578e-07, 0.9419, -0.336, -8.375e-06, 0.9998, -0.021, -8.375e-06, 0.9998, -0.021, -1.792e-05, 1.0, -4.05e-08, -8.964e-06, 0.9998, 0.021, -8.964e-06, 0.9998, 0.021, -1.792e-05, 1.0, -4.05e-08, -1.792e-05, 1.0, -4.05e-08, -6.578e-07, 0.9419, -0.336, -6.578e-07, 0.9419, -0.336, 5.9e-07, 0.9951, -0.09864, 5.9e-07, 0.9951, -0.09864, -0.6104, -0.394, -0.6871, 0.6104, -0.394, -0.6871, 0.6104, 0.394, -0.6871, -0.6104, 0.394, -0.6871, 0.6946, -0.7159, 0.07097, -0.6946, -0.7159, 0.07096, -0.6676, -0.7013, 0.2501, 0.6676, -0.7013, 0.2501, 8.78e-07, 0.4974, 0.8675, 8.78e-07, 0.4974, 0.8675, -2.631e-06, 0.9419, 0.336, -2.631e-06, 0.9419, 0.3359, -0.7071, -0.7065, 0.02969, -0.7024, -0.7116, 0.01495, -0.7071, -0.7071, 1.853e-08, -0.7071, 0.7071, 1.472e-07, -0.7071, 0.7071, -1.966e-07, 0.0, 0.9951, 0.09864, 0.0, 0.9951, 0.09864, -8.964e-06, 0.9998, 0.021, -8.964e-06, 0.9998, 0.021, 0.7024, -0.7116, 0.01495, -0.7024, -0.7116, 0.01495, -0.7071, -0.7065, 0.02969, -0.6946, -0.7159, 0.07096, 0.6946, -0.7159, 0.07097, -6.579e-07, -0.9419, -0.3359, -6.579e-07, -0.9419, -0.3359, 1.13e-07, -0.9951, -0.09864, 1.13e-07, -0.9951, -0.09864, -0.6676, 0.7013, 0.2501, 0.6676, 0.7013, 0.2501, 0.6104, 0.394, 0.6871, -0.6104, 0.394, 0.6871, 5.9e-07, 0.9951, -0.09864, 5.9e-07, 0.9951, -0.09864, 1.178e-06, 0.9991, -0.04199, -8.375e-06, 0.9998, -0.021, -8.375e-06, 0.9998, -0.021, 0.6946, 0.7159, -0.07097, -0.6946, 0.7159, -0.07097, -0.6676, 0.7013, -0.2501, 0.6676, 0.7013, -0.2501, -1.011e-06, -0.9998, 0.021, -1.011e-06, -0.9998, 0.021, -1.713e-08, -1.0, 2.234e-08, 1.042e-07, -0.9998, -0.021, 1.042e-07, -0.9998, -0.021, -1.713e-08, -1.0, 2.234e-08, -1.713e-08, -1.0, 2.234e-08, -0.6104, 0.394, 0.6871, 0.6104, 0.394, 0.6871, 0.6104, -0.394, 0.6871, -0.6104, -0.394, 0.6871, -0.7024, -0.7116, 0.01495, 0.7024, -0.7116, 0.01495, 0.7071, -0.7071, 1.723e-07, 0.7071, -0.7071, -1.83e-08, 0.7024, -0.7116, -0.01495, -0.7024, -0.7116, -0.01495, -0.7071, -0.7071, 1.853e-08, -0.6676, -0.7013, -0.2501, 0.6676, -0.7013, -0.2501, 0.6104, -0.394, -0.6871, -0.6104, -0.394, -0.6871, -1.694e-06, -0.9951, 0.09864, -1.694e-06, -0.9951, 0.09864, -1.011e-06, -0.9998, 0.021, -1.011e-06, -0.9998, 0.021, 1.13e-07, -0.9951, -0.09864, 1.13e-07, -0.9951, -0.09864, 1.042e-07, -0.9998, -0.021, 1.042e-07, -0.9998, -0.021, 2.256e-07, -0.9991, -0.042])] * 3)])

# ---- objects
ob_lamp = bpy.data.objects.new('Lamp', light_lamp)
ob_camera = bpy.data.objects.new('Camera', cam_camera)
ob_ceiling = bpy.data.objects.new('Ceiling', me_cube_001)
ob_floor = bpy.data.objects.new('Floor', me_cube_003)
ob_window = bpy.data.objects.new('Window', me_cube_002)
ob_wall = bpy.data.objects.new('Wall', me_cube)

# ---- transforms, parenting, visibility, modifiers, constraints
ob_lamp.location = (4.076, 1.005, 5.904)
ob_lamp.rotation_euler = (0.6503, 0.05522, 1.866)
ob_lamp.lock_rotations_4d = False
ob_lamp.empty_display_type = 'ARROWS'
ob_lamp.color = (0.0, 0.0, 0.0, 0.0)
ob_lamp.lineart.crease_threshold = 0.0
ob_camera.location = (7.481, -6.508, 5.344)
ob_camera.rotation_euler = (1.109, 0.0, 0.8149)
ob_camera.lock_rotations_4d = False
ob_camera.empty_display_type = 'ARROWS'
ob_camera.color = (0.0, 0.0, 0.0, 0.0)
ob_camera.display_type = 'WIRE'
ob_camera.lineart.crease_threshold = 0.0
ob_ceiling.location = (0.0, 0.0, 6.0)
ob_ceiling.scale = (10.75, 10.75, 0.1)
ob_ceiling.lock_rotations_4d = False
ob_ceiling.empty_display_type = 'ARROWS'
ob_ceiling.lineart.crease_threshold = 0.0
ob_floor.location = (0.0, 0.0, 0.0)
ob_floor.scale = (12.5, 12.5, 0.1)
ob_floor.lock_rotations_4d = False
ob_floor.empty_display_type = 'ARROWS'
ob_floor.lineart.crease_threshold = 0.0
ob_window.location = (-12.64, 0.02658, 1.602)
ob_window.rotation_euler = (0.0, 0.0, 1.571)
ob_window.scale = (1.0, 0.2426, 1.0)
ob_window.lineart.crease_threshold = 0.0
ob_wall.location = (0.0, 0.0, 0.0)
ob_wall.scale = (12.75, 12.75, 2.0)
ob_wall.lock_rotations_4d = False
ob_wall.empty_display_type = 'ARROWS'
ob_wall.lineart.crease_threshold = 0.0

# ---- collection membership
col_collection_1.objects.link(ob_lamp)
col_collection_1.objects.link(ob_camera)
col_collection_1.objects.link(ob_ceiling)
col_collection_1.objects.link(ob_floor)
col_collection_1.objects.link(ob_window)
col_collection_1.objects.link(ob_wall)

# ---- scene / render settings (as saved in the file)
scene.camera = ob_camera
scene.frame_start = 1; scene.frame_end = 250; scene.frame_set(1)
scene.render.engine = 'CYCLES'
scene.render.resolution_percentage = 50
scene.render.dither_intensity = 0.0
scene.cycles.use_denoising = False
scene.cycles.samples = 128
scene.cycles.sampling_pattern = 'TABULATED_SOBOL'
scene.cycles.light_sampling_threshold = 0.0
scene.cycles.use_adaptive_sampling = False
scene.cycles.use_light_tree = False
scene.cycles.blur_glossy = 0.0
scene.cycles.sample_clamp_indirect = 0.0
scene.view_settings.view_transform = 'Standard'
bpy.context.view_layer.update()
